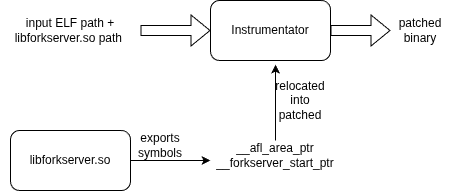

The diagram above was exported from draw.io. Its source (the exported page's mxGraphModel, read from the mxfile embedded in the PNG):
<mxGraphModel dx="1414" dy="776" grid="1" gridSize="10" guides="1" tooltips="1" connect="1" arrows="1" fold="1" page="1" pageScale="1" pageWidth="827" pageHeight="1169" math="0" shadow="0">
  <root>
    <mxCell id="0" />
    <mxCell id="1" parent="0" />
    <mxCell id="4f6yAS53X1rAD600hHPa-41" parent="1" style="rounded=1;whiteSpace=wrap;html=1;" value="Instrumentator" vertex="1">
      <mxGeometry height="60" width="120" x="310" y="70" as="geometry" />
    </mxCell>
    <mxCell id="4f6yAS53X1rAD600hHPa-42" edge="1" parent="1" style="shape=flexArrow;endArrow=classic;html=1;rounded=0;entryX=0;entryY=0.5;entryDx=0;entryDy=0;" target="4f6yAS53X1rAD600hHPa-41" value="">
      <mxGeometry height="50" relative="1" width="50" as="geometry">
        <mxPoint x="240" y="100" as="sourcePoint" />
        <mxPoint x="430" y="200" as="targetPoint" />
      </mxGeometry>
    </mxCell>
    <mxCell id="4f6yAS53X1rAD600hHPa-43" parent="1" style="text;html=1;whiteSpace=wrap;strokeColor=none;fillColor=none;align=center;verticalAlign=middle;rounded=0;" value="input ELF path + libforkserver.so path&amp;nbsp;" vertex="1">
      <mxGeometry height="30" width="140" x="100" y="85" as="geometry" />
    </mxCell>
    <mxCell id="4f6yAS53X1rAD600hHPa-44" edge="1" parent="1" source="4f6yAS53X1rAD600hHPa-41" style="shape=flexArrow;endArrow=classic;html=1;rounded=0;exitX=1;exitY=0.5;exitDx=0;exitDy=0;" target="4f6yAS53X1rAD600hHPa-45" value="">
      <mxGeometry height="50" relative="1" width="50" as="geometry">
        <mxPoint x="380" y="250" as="sourcePoint" />
        <mxPoint x="490" y="100" as="targetPoint" />
      </mxGeometry>
    </mxCell>
    <mxCell id="4f6yAS53X1rAD600hHPa-45" parent="1" style="text;html=1;whiteSpace=wrap;strokeColor=none;fillColor=none;align=center;verticalAlign=middle;rounded=0;" value="patched binary" vertex="1">
      <mxGeometry height="30" width="60" x="490" y="85" as="geometry" />
    </mxCell>
    <mxCell id="4f6yAS53X1rAD600hHPa-48" parent="1" style="rounded=1;whiteSpace=wrap;html=1;" value="libforkserver.so" vertex="1">
      <mxGeometry height="60" width="120" x="110" y="200" as="geometry" />
    </mxCell>
    <mxCell id="4f6yAS53X1rAD600hHPa-49" edge="1" parent="1" source="4f6yAS53X1rAD600hHPa-48" style="endArrow=classic;html=1;rounded=0;exitX=1;exitY=0.5;exitDx=0;exitDy=0;" value="">
      <mxGeometry height="50" relative="1" width="50" as="geometry">
        <mxPoint x="380" y="290" as="sourcePoint" />
        <mxPoint x="310" y="230" as="targetPoint" />
      </mxGeometry>
    </mxCell>
    <mxCell id="4f6yAS53X1rAD600hHPa-51" parent="1" style="text;html=1;whiteSpace=wrap;strokeColor=none;fillColor=none;align=center;verticalAlign=middle;rounded=0;" value="exports symbols" vertex="1">
      <mxGeometry height="30" width="60" x="230" y="200" as="geometry" />
    </mxCell>
    <mxCell id="4f6yAS53X1rAD600hHPa-52" parent="1" style="text;html=1;whiteSpace=wrap;strokeColor=none;fillColor=none;align=center;verticalAlign=middle;rounded=0;" value="__afl_area_ptr&lt;br&gt;__forkserver_start_ptr" vertex="1">
      <mxGeometry height="30" width="130" x="310" y="210" as="geometry" />
    </mxCell>
    <mxCell id="4f6yAS53X1rAD600hHPa-54" edge="1" parent="1" source="4f6yAS53X1rAD600hHPa-52" style="endArrow=classic;html=1;rounded=0;entryX=0.542;entryY=1.069;entryDx=0;entryDy=0;entryPerimeter=0;exitX=0.5;exitY=0;exitDx=0;exitDy=0;" target="4f6yAS53X1rAD600hHPa-41" value="">
      <mxGeometry height="50" relative="1" width="50" as="geometry">
        <mxPoint x="380" y="240" as="sourcePoint" />
        <mxPoint x="430" y="190" as="targetPoint" />
      </mxGeometry>
    </mxCell>
    <mxCell id="4f6yAS53X1rAD600hHPa-55" parent="1" style="text;html=1;whiteSpace=wrap;strokeColor=none;fillColor=none;align=center;verticalAlign=middle;rounded=0;" value="relocated into patched" vertex="1">
      <mxGeometry height="30" width="60" x="370" y="155" as="geometry" />
    </mxCell>
  </root>
</mxGraphModel>